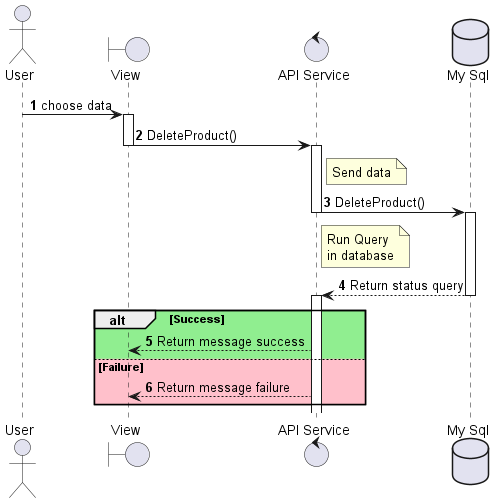

The diagram above was rendered by PlantUML. Its source (embedded in the PNG):
@startuml sequenceDiagram_Product_delete
actor User
boundary "View" as View
control "API Service" as APIService
database "My Sql" as DB

autonumber
User -> View --++ : choose data
View -> APIService --++ : DeleteProduct()
note right of APIService: Send data 
APIService -> DB --++ : DeleteProduct()
note right of APIService: Run Query\nin database
DB --> APIService --++ : Return status query
alt #LightGreen  Success
    APIService --> View  : Return message success
else #Pink Failure
    APIService --> View  : Return message failure
end
@enduml